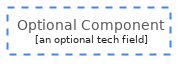

The diagram above was rendered by PlantUML. Its source (embedded in the PNG):
@startuml
















hide stereotype

skinparam wrapWidth 200
skinparam maxMessageSize 150
skinparam DefaultFontSize 14
skinparam DefaultFontColor #212121


















skinparam DefaultTextAlignment center

skinparam Arrow {
    FontColor #212121
    Color #535B63
    Thickness 1
}

skinparam Card<<CloudElement>> {
    BorderThickness 0
    BorderColor none
    BackgroundColor none
    shadowing false
}

skinparam Card<<CloudCard>> {
    BorderThickness 1
    BorderColor #e1e1e1
    BackgroundColor #FFFFFF
    FontColor #757575
    shadowing true
}


skinparam Rectangle<<GcpGroupOptionalComponent>> {
  StereotypeFontColor #595959
  BorderThickness 2
  BorderColor #4284F3
  BorderStyle dashed
  FontStyle none
  FontColor #595959
  FontSize 14
  BackgroundColor transparent
  shadowing false
}
  

    Rectangle element <<GcpGroupOptionalComponent>> as "Optional Component\n<color:#212121><size:10>[an optional tech field]</size></color>"
@enduml